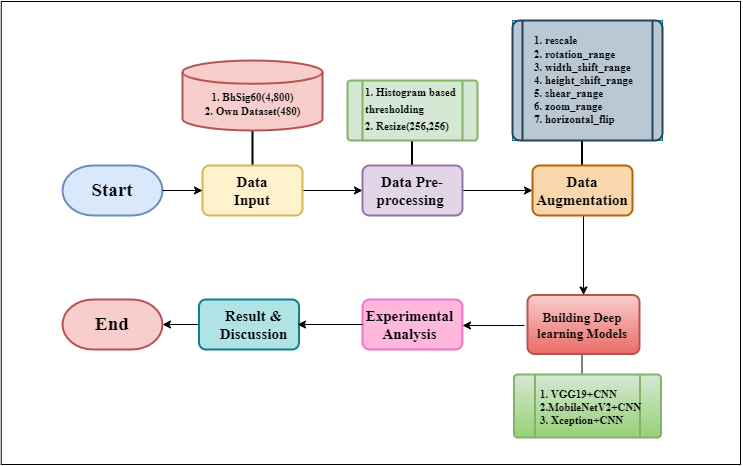

The diagram above was exported from draw.io. Its source (the exported page's mxGraphModel, read from the mxfile embedded in the PNG):
<mxGraphModel dx="2150" dy="1415" grid="0" gridSize="10" guides="1" tooltips="1" connect="1" arrows="1" fold="1" page="1" pageScale="1" pageWidth="1100" pageHeight="850" math="0" shadow="0">
  <root>
    <mxCell id="0" />
    <mxCell id="1" parent="0" />
    <mxCell id="2" value="" style="rounded=0;whiteSpace=wrap;html=1;movable=1;resizable=1;rotatable=1;deletable=1;editable=1;locked=0;connectable=1;strokeColor=default;" vertex="1" parent="1">
      <mxGeometry x="-1.25" y="-49" width="739.25" height="463" as="geometry" />
    </mxCell>
    <mxCell id="3" value="" style="rounded=1;whiteSpace=wrap;html=1;absoluteArcSize=1;arcSize=14;strokeWidth=2;movable=1;resizable=1;rotatable=1;deletable=1;editable=1;locked=0;connectable=1;fillColor=#FF99CC;strokeColor=#e949be;gradientColor=none;opacity=70;" vertex="1" parent="1">
      <mxGeometry x="360" y="249" width="100" height="50" as="geometry" />
    </mxCell>
    <mxCell id="4" value="" style="endArrow=none;html=1;rounded=0;" edge="1" parent="1">
      <mxGeometry width="50" height="50" relative="1" as="geometry">
        <mxPoint x="579.5" y="284" as="sourcePoint" />
        <mxPoint x="579.5" y="330" as="targetPoint" />
      </mxGeometry>
    </mxCell>
    <mxCell id="5" value="" style="strokeWidth=2;html=1;shape=mxgraph.flowchart.terminator;whiteSpace=wrap;movable=1;resizable=1;rotatable=1;deletable=1;editable=1;locked=0;connectable=1;fillColor=#dae8fc;strokeColor=#6c8ebf;" vertex="1" parent="1">
      <mxGeometry x="60" y="115" width="100" height="50" as="geometry" />
    </mxCell>
    <mxCell id="6" value="" style="endArrow=none;html=1;rounded=0;entryX=0.5;entryY=1;entryDx=0;entryDy=0;entryPerimeter=0;strokeWidth=2;movable=1;resizable=1;rotatable=1;deletable=1;editable=1;locked=0;connectable=1;" edge="1" parent="1">
      <mxGeometry width="50" height="50" relative="1" as="geometry">
        <mxPoint x="579.5" y="120" as="sourcePoint" />
        <mxPoint x="579.5" y="80" as="targetPoint" />
      </mxGeometry>
    </mxCell>
    <mxCell id="7" value="" style="endArrow=none;html=1;rounded=0;entryX=0.5;entryY=1;entryDx=0;entryDy=0;entryPerimeter=0;strokeWidth=2;movable=1;resizable=1;rotatable=1;deletable=1;editable=1;locked=0;connectable=1;" edge="1" parent="1">
      <mxGeometry width="50" height="50" relative="1" as="geometry">
        <mxPoint x="409.5" y="120" as="sourcePoint" />
        <mxPoint x="409.5" y="80" as="targetPoint" />
      </mxGeometry>
    </mxCell>
    <mxCell id="8" value="" style="endArrow=none;html=1;rounded=0;entryX=0.5;entryY=1;entryDx=0;entryDy=0;entryPerimeter=0;strokeWidth=2;movable=1;resizable=1;rotatable=1;deletable=1;editable=1;locked=0;connectable=1;" edge="1" target="9" parent="1">
      <mxGeometry width="50" height="50" relative="1" as="geometry">
        <mxPoint x="250" y="120" as="sourcePoint" />
        <mxPoint x="300" y="70" as="targetPoint" />
      </mxGeometry>
    </mxCell>
    <mxCell id="9" value="" style="strokeWidth=2;html=1;shape=mxgraph.flowchart.database;whiteSpace=wrap;movable=1;resizable=1;rotatable=1;deletable=1;editable=1;locked=0;connectable=1;fillColor=#f8cecc;strokeColor=#b85450;" vertex="1" parent="1">
      <mxGeometry x="180" y="10" width="140" height="70" as="geometry" />
    </mxCell>
    <mxCell id="10" value="" style="edgeStyle=orthogonalEdgeStyle;rounded=0;orthogonalLoop=1;jettySize=auto;html=1;movable=1;resizable=1;rotatable=1;deletable=1;editable=1;locked=0;connectable=1;" edge="1" source="11" target="13" parent="1">
      <mxGeometry relative="1" as="geometry" />
    </mxCell>
    <mxCell id="11" value="" style="rounded=1;whiteSpace=wrap;html=1;absoluteArcSize=1;arcSize=14;strokeWidth=2;movable=1;resizable=1;rotatable=1;deletable=1;editable=1;locked=0;connectable=1;fillColor=#fff2cc;strokeColor=#d6b656;" vertex="1" parent="1">
      <mxGeometry x="200" y="115" width="100" height="50" as="geometry" />
    </mxCell>
    <mxCell id="12" value="" style="edgeStyle=orthogonalEdgeStyle;rounded=0;orthogonalLoop=1;jettySize=auto;html=1;movable=1;resizable=1;rotatable=1;deletable=1;editable=1;locked=0;connectable=1;" edge="1" source="13" target="15" parent="1">
      <mxGeometry relative="1" as="geometry" />
    </mxCell>
    <mxCell id="13" value="" style="rounded=1;whiteSpace=wrap;html=1;absoluteArcSize=1;arcSize=14;strokeWidth=2;movable=1;resizable=1;rotatable=1;deletable=1;editable=1;locked=0;connectable=1;fillColor=#e1d5e7;strokeColor=#9673a6;" vertex="1" parent="1">
      <mxGeometry x="360" y="115" width="100" height="50" as="geometry" />
    </mxCell>
    <mxCell id="14" style="edgeStyle=orthogonalEdgeStyle;rounded=0;orthogonalLoop=1;jettySize=auto;html=1;exitX=0.5;exitY=1;exitDx=0;exitDy=0;entryX=0.5;entryY=0;entryDx=0;entryDy=0;" edge="1" source="15" target="17" parent="1">
      <mxGeometry relative="1" as="geometry">
        <Array as="points">
          <mxPoint x="581" y="165" />
        </Array>
      </mxGeometry>
    </mxCell>
    <mxCell id="15" value="" style="rounded=1;whiteSpace=wrap;html=1;absoluteArcSize=1;arcSize=14;strokeWidth=2;movable=1;resizable=1;rotatable=1;deletable=1;editable=1;locked=0;connectable=1;fillColor=#fad7ac;strokeColor=#b46504;" vertex="1" parent="1">
      <mxGeometry x="530" y="115" width="100" height="50" as="geometry" />
    </mxCell>
    <mxCell id="16" value="" style="verticalLabelPosition=bottom;verticalAlign=top;html=1;shape=process;whiteSpace=wrap;rounded=1;size=0.11538461538461539;arcSize=6;strokeWidth=2;movable=1;resizable=1;rotatable=1;deletable=1;editable=1;locked=0;connectable=1;fillColor=#d5e8d4;strokeColor=#82b366;" vertex="1" parent="1">
      <mxGeometry x="345" y="30" width="130" height="60" as="geometry" />
    </mxCell>
    <mxCell id="17" value="" style="rounded=1;whiteSpace=wrap;html=1;absoluteArcSize=1;arcSize=14;strokeWidth=2;movable=1;resizable=1;rotatable=1;deletable=1;editable=1;locked=0;connectable=1;fillColor=#f8cecc;gradientColor=#ea6b66;strokeColor=#b85450;" vertex="1" parent="1">
      <mxGeometry x="525" y="244.5" width="112" height="59" as="geometry" />
    </mxCell>
    <mxCell id="18" value="" style="verticalLabelPosition=bottom;verticalAlign=top;html=1;shape=process;whiteSpace=wrap;rounded=1;size=0.14;arcSize=6;strokeWidth=2;movable=1;resizable=1;rotatable=1;deletable=1;editable=1;locked=0;connectable=1;fillColor=#d5e8d4;gradientColor=#97d077;strokeColor=#82b366;" vertex="1" parent="1">
      <mxGeometry x="511.5" y="324" width="147" height="63" as="geometry" />
    </mxCell>
    <mxCell id="19" value="" style="edgeStyle=orthogonalEdgeStyle;rounded=0;orthogonalLoop=1;jettySize=auto;html=1;movable=1;resizable=1;rotatable=1;deletable=1;editable=1;locked=0;connectable=1;" edge="1" source="20" target="21" parent="1">
      <mxGeometry relative="1" as="geometry" />
    </mxCell>
    <mxCell id="20" value="" style="rounded=1;whiteSpace=wrap;html=1;absoluteArcSize=1;arcSize=14;strokeWidth=2;movable=1;resizable=1;rotatable=1;deletable=1;editable=1;locked=0;connectable=1;fillColor=#b0e3e6;strokeColor=#0e8088;" vertex="1" parent="1">
      <mxGeometry x="196.5" y="249" width="100" height="50" as="geometry" />
    </mxCell>
    <mxCell id="21" value="" style="strokeWidth=2;html=1;shape=mxgraph.flowchart.terminator;whiteSpace=wrap;movable=1;resizable=1;rotatable=1;deletable=1;editable=1;locked=0;connectable=1;fillColor=#f8cecc;strokeColor=#b85450;" vertex="1" parent="1">
      <mxGeometry x="60" y="249" width="100" height="50" as="geometry" />
    </mxCell>
    <mxCell id="22" style="edgeStyle=orthogonalEdgeStyle;rounded=0;orthogonalLoop=1;jettySize=auto;html=1;entryX=0;entryY=0.5;entryDx=0;entryDy=0;exitX=1;exitY=0.5;exitDx=0;exitDy=0;exitPerimeter=0;" edge="1" source="5" target="11" parent="1">
      <mxGeometry relative="1" as="geometry">
        <mxPoint x="164" y="140" as="sourcePoint" />
      </mxGeometry>
    </mxCell>
    <mxCell id="23" value="&lt;font size=&quot;1&quot; face=&quot;Times New Roman&quot;&gt;&lt;b style=&quot;font-size: 19px;&quot;&gt;Start&lt;/b&gt;&lt;/font&gt;" style="text;html=1;strokeColor=none;fillColor=none;align=center;verticalAlign=middle;whiteSpace=wrap;rounded=0;movable=1;resizable=1;rotatable=1;deletable=1;editable=1;locked=0;connectable=1;" vertex="1" parent="1">
      <mxGeometry x="80" y="125" width="60" height="30" as="geometry" />
    </mxCell>
    <mxCell id="24" value="&lt;font size=&quot;1&quot; face=&quot;Times New Roman&quot;&gt;&lt;b style=&quot;font-size: 19px;&quot;&gt;End&lt;/b&gt;&lt;/font&gt;" style="text;html=1;strokeColor=none;fillColor=none;align=center;verticalAlign=middle;whiteSpace=wrap;rounded=0;movable=1;resizable=1;rotatable=1;deletable=1;editable=1;locked=0;connectable=1;" vertex="1" parent="1">
      <mxGeometry x="80" y="259" width="60" height="30" as="geometry" />
    </mxCell>
    <mxCell id="25" value="&lt;font face=&quot;Times New Roman&quot; style=&quot;font-size: 15px;&quot;&gt;&lt;b style=&quot;font-size: 15px;&quot;&gt;Data Input&lt;/b&gt;&lt;/font&gt;" style="text;html=1;strokeColor=none;fillColor=none;align=center;verticalAlign=middle;whiteSpace=wrap;rounded=0;fontSize=15;movable=1;resizable=1;rotatable=1;deletable=1;editable=1;locked=0;connectable=1;" vertex="1" parent="1">
      <mxGeometry x="220" y="125" width="60" height="30" as="geometry" />
    </mxCell>
    <mxCell id="26" value="&lt;font face=&quot;Times New Roman&quot; style=&quot;font-size: 15px;&quot;&gt;&lt;b style=&quot;font-size: 15px;&quot;&gt;Data Pre-processing&amp;nbsp;&lt;/b&gt;&lt;/font&gt;" style="text;html=1;strokeColor=none;fillColor=none;align=center;verticalAlign=middle;whiteSpace=wrap;rounded=0;fontSize=15;movable=1;resizable=1;rotatable=1;deletable=1;editable=1;locked=0;connectable=1;" vertex="1" parent="1">
      <mxGeometry x="370" y="125" width="80" height="30" as="geometry" />
    </mxCell>
    <mxCell id="27" value="&lt;font face=&quot;Times New Roman&quot; style=&quot;font-size: 15px;&quot;&gt;&lt;b style=&quot;font-size: 15px;&quot;&gt;Data Augmentation&lt;/b&gt;&lt;/font&gt;" style="text;html=1;strokeColor=none;fillColor=none;align=center;verticalAlign=middle;whiteSpace=wrap;rounded=0;fontSize=15;movable=1;resizable=1;rotatable=1;deletable=1;editable=1;locked=0;connectable=1;" vertex="1" parent="1">
      <mxGeometry x="550" y="125" width="60" height="30" as="geometry" />
    </mxCell>
    <mxCell id="28" value="" style="edgeStyle=orthogonalEdgeStyle;rounded=0;orthogonalLoop=1;jettySize=auto;html=1;exitX=0;exitY=0.5;exitDx=0;exitDy=0;" edge="1" source="29" parent="1">
      <mxGeometry relative="1" as="geometry">
        <mxPoint x="512" y="275" as="sourcePoint" />
        <mxPoint x="460" y="275" as="targetPoint" />
        <Array as="points">
          <mxPoint x="514" y="275" />
          <mxPoint x="514" y="275" />
        </Array>
      </mxGeometry>
    </mxCell>
    <mxCell id="29" value="&lt;font face=&quot;Times New Roman&quot; style=&quot;font-size: 13px;&quot;&gt;&lt;b style=&quot;font-size: 13px;&quot;&gt;Building Deep learning Models&lt;/b&gt;&lt;/font&gt;" style="text;html=1;strokeColor=none;fillColor=none;align=center;verticalAlign=middle;whiteSpace=wrap;rounded=0;fontSize=13;movable=1;resizable=1;rotatable=1;deletable=1;editable=1;locked=0;connectable=1;" vertex="1" parent="1">
      <mxGeometry x="522" y="259.5" width="116" height="31" as="geometry" />
    </mxCell>
    <mxCell id="30" value="&lt;font face=&quot;Times New Roman&quot;&gt;&lt;b&gt;Result &amp;amp; Discussion&lt;/b&gt;&lt;/font&gt;" style="text;html=1;strokeColor=none;fillColor=none;align=center;verticalAlign=middle;whiteSpace=wrap;rounded=0;fontSize=15;movable=1;resizable=1;rotatable=1;deletable=1;editable=1;locked=0;connectable=1;" vertex="1" parent="1">
      <mxGeometry x="208" y="259" width="87" height="30" as="geometry" />
    </mxCell>
    <mxCell id="31" value="&lt;font face=&quot;Times New Roman&quot;&gt;&lt;b&gt;1. BhSig60(4,800)&lt;br&gt;2. Own Dataset(480)&lt;br&gt;&lt;/b&gt;&lt;/font&gt;" style="text;html=1;strokeColor=none;fillColor=none;align=center;verticalAlign=middle;whiteSpace=wrap;rounded=0;fontSize=11;movable=1;resizable=1;rotatable=1;deletable=1;editable=1;locked=0;connectable=1;" vertex="1" parent="1">
      <mxGeometry x="196.5" y="34" width="107" height="40" as="geometry" />
    </mxCell>
    <mxCell id="32" value="&lt;div style=&quot;text-align: left; line-height: 100%;&quot;&gt;&lt;font face=&quot;Times New Roman&quot;&gt;&lt;span style=&quot;font-size: 11px;&quot;&gt;&lt;b&gt;1. Histogram based thresholding&lt;/b&gt;&lt;/span&gt;&lt;/font&gt;&lt;/div&gt;&lt;div style=&quot;text-align: left; line-height: 100%;&quot;&gt;&lt;font face=&quot;Times New Roman&quot;&gt;&lt;span style=&quot;font-size: 11px;&quot;&gt;&lt;b&gt;2. Resize(256,256)&lt;/b&gt;&lt;/span&gt;&lt;/font&gt;&lt;/div&gt;" style="text;html=1;strokeColor=none;fillColor=none;align=center;verticalAlign=middle;whiteSpace=wrap;rounded=0;fontSize=15;movable=1;resizable=1;rotatable=1;deletable=1;editable=1;locked=0;connectable=1;strokeWidth=0;" vertex="1" parent="1">
      <mxGeometry x="362" y="23" width="98" height="70" as="geometry" />
    </mxCell>
    <mxCell id="33" value="&lt;div style=&quot;font-size: 11px;&quot;&gt;&lt;div style=&quot;border-color: var(--border-color); font-size: 11px;&quot;&gt;&lt;b style=&quot;font-size: 11px;&quot;&gt;1. VGG19+CNN&lt;/b&gt;&lt;/div&gt;&lt;div style=&quot;border-color: var(--border-color); font-size: 11px;&quot;&gt;&lt;b style=&quot;font-size: 11px;&quot;&gt;2.MobileNetV2+CNN&lt;/b&gt;&lt;/div&gt;&lt;div style=&quot;border-color: var(--border-color); font-size: 11px;&quot;&gt;&lt;b style=&quot;font-size: 11px;&quot;&gt;3. Xception+CNN&lt;/b&gt;&lt;/div&gt;&lt;/div&gt;" style="text;html=1;strokeColor=none;fillColor=none;align=left;verticalAlign=middle;whiteSpace=wrap;rounded=0;fontSize=11;movable=1;resizable=1;rotatable=1;deletable=1;editable=1;locked=0;connectable=1;fontFamily=Times New Roman;" vertex="1" parent="1">
      <mxGeometry x="535.5" y="324" width="98" height="66" as="geometry" />
    </mxCell>
    <mxCell id="34" value="" style="group;fillColor=#b1ddf0;strokeColor=#10739e;" vertex="1" connectable="0" parent="1">
      <mxGeometry x="510" y="-30" width="150" height="120" as="geometry" />
    </mxCell>
    <mxCell id="35" value="" style="verticalLabelPosition=bottom;verticalAlign=top;html=1;shape=process;whiteSpace=wrap;rounded=1;size=0.06666666666666667;arcSize=6;strokeWidth=2;movable=1;resizable=1;rotatable=1;deletable=1;editable=1;locked=0;connectable=1;fillColor=#bac8d3;strokeColor=#23445d;" vertex="1" parent="34">
      <mxGeometry width="150" height="120" as="geometry" />
    </mxCell>
    <mxCell id="36" value="&lt;div style=&quot;font-size: 11px;&quot;&gt;&lt;div style=&quot;border-color: var(--border-color);&quot;&gt;&lt;font style=&quot;border-color: var(--border-color); font-size: 11px;&quot;&gt;&lt;b&gt;1. rescale&lt;/b&gt;&lt;/font&gt;&lt;/div&gt;&lt;div style=&quot;border-color: var(--border-color);&quot;&gt;&lt;font style=&quot;border-color: var(--border-color); font-size: 11px;&quot;&gt;&lt;b&gt;2. rotation_range&lt;/b&gt;&lt;/font&gt;&lt;/div&gt;&lt;div style=&quot;border-color: var(--border-color);&quot;&gt;&lt;font style=&quot;border-color: var(--border-color); font-size: 11px;&quot;&gt;&lt;b&gt;3. width_shift_range&lt;/b&gt;&lt;/font&gt;&lt;/div&gt;&lt;div style=&quot;border-color: var(--border-color);&quot;&gt;&lt;font style=&quot;border-color: var(--border-color); font-size: 11px;&quot;&gt;&lt;b&gt;4. height_shift_range&lt;/b&gt;&lt;/font&gt;&lt;/div&gt;&lt;div style=&quot;border-color: var(--border-color);&quot;&gt;&lt;font style=&quot;border-color: var(--border-color); font-size: 11px;&quot;&gt;&lt;b&gt;5. shear_range&amp;nbsp; &amp;nbsp; &amp;nbsp; &amp;nbsp; &amp;nbsp; &amp;nbsp; &amp;nbsp;&amp;nbsp;&lt;/b&gt;&lt;/font&gt;&lt;/div&gt;&lt;div style=&quot;border-color: var(--border-color);&quot;&gt;&lt;font style=&quot;border-color: var(--border-color); font-size: 11px;&quot;&gt;&lt;b&gt;6. zoom_range&amp;nbsp;&lt;/b&gt;&lt;/font&gt;&lt;/div&gt;&lt;div style=&quot;border-color: var(--border-color);&quot;&gt;&lt;font style=&quot;border-color: var(--border-color); font-size: 11px;&quot;&gt;&lt;b&gt;7. horizontal_flip&lt;/b&gt;&lt;/font&gt;&lt;/div&gt;&lt;/div&gt;" style="text;html=1;strokeColor=none;fillColor=none;align=left;verticalAlign=middle;whiteSpace=wrap;rounded=0;fontSize=15;movable=1;resizable=1;rotatable=1;deletable=1;editable=1;locked=0;connectable=1;fontFamily=Times New Roman;" vertex="1" parent="34">
      <mxGeometry x="20" y="5" width="110" height="110" as="geometry" />
    </mxCell>
    <mxCell id="37" value="" style="edgeStyle=orthogonalEdgeStyle;rounded=0;orthogonalLoop=1;jettySize=auto;html=1;exitX=0;exitY=0.5;exitDx=0;exitDy=0;" edge="1" source="3" target="30" parent="1">
      <mxGeometry relative="1" as="geometry">
        <mxPoint x="352" y="274" as="sourcePoint" />
      </mxGeometry>
    </mxCell>
    <mxCell id="38" value="&lt;font face=&quot;Times New Roman&quot;&gt;&lt;b&gt;Experimental Analysis&lt;/b&gt;&lt;/font&gt;" style="text;html=1;strokeColor=none;fillColor=none;align=center;verticalAlign=middle;whiteSpace=wrap;rounded=0;fontSize=15;movable=1;resizable=1;rotatable=1;deletable=1;editable=1;locked=0;connectable=1;" vertex="1" parent="1">
      <mxGeometry x="369.5" y="259" width="74.5" height="30" as="geometry" />
    </mxCell>
  </root>
</mxGraphModel>